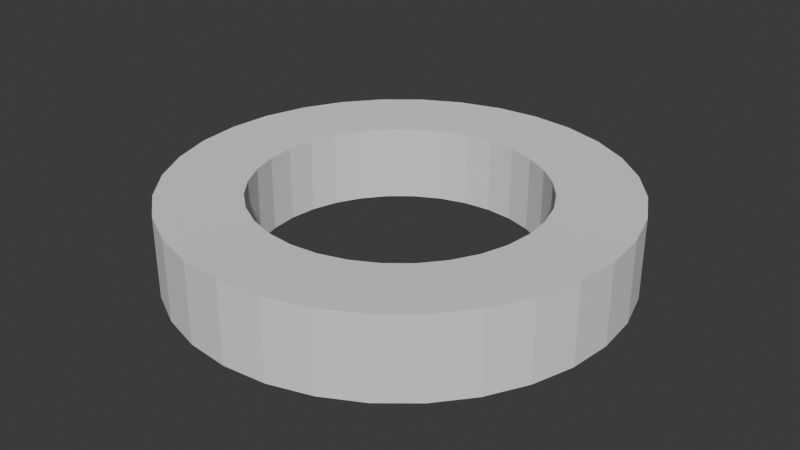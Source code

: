 # Source: Ring01.blend  (saved by Blender 5.0.119; exported with 4.5.12 LTS)
import bpy
from mathutils import Matrix  # noqa: F401  (used for matrix-valued properties, if any)

bpy.ops.wm.read_factory_settings(use_empty=True)
scene = bpy.context.scene
scene.name = 'Scene'

# ---- collections
col_collection = bpy.data.collections.new('Collection'); scene.collection.children.link(col_collection)

# ---- world
world_world = bpy.data.worlds.new('World'); scene.world = world_world
world_world.use_nodes = True; world_world.node_tree.nodes.clear()
_N = world_world.node_tree.nodes; _L = world_world.node_tree.links
n0 = _N.new('ShaderNodeOutputWorld'); n0.name = 'World Output'; n0.location = (200, 100)
n1 = _N.new('ShaderNodeBackground'); n1.name = 'Background'; n1.location = (-200, 100)
n1.inputs[0].default_value = (0.05088, 0.05088, 0.05088, 1.0)
_L.new(n1.outputs[0], n0.inputs[0])
n0.is_active_output = True
world_world.color = (0.05088, 0.05088, 0.05088)
world_world.sun_shadow_jitter_overblur = 0.0

# ---- meshes
me_cylinder = bpy.data.meshes.new('Cylinder')
me_cylinder.from_pydata([(0.0, 1.0, -0.2675), (0.0, 1.0, 0.2675), (0.1951, 0.9808, -0.2675), (0.1951, 0.9808, 0.2675), (0.3827, 0.9239, -0.2675), (0.3827, 0.9239, 0.2675), (0.5556, 0.8315, -0.2675), (0.5556, 0.8315, 0.2675), (0.7071, 0.7071, -0.2675), (0.7071, 0.7071, 0.2675), (0.8315, 0.5556, -0.2675), (0.8315, 0.5556, 0.2675), (0.9239, 0.3827, -0.2675), (0.9239, 0.3827, 0.2675), (0.9808, 0.1951, -0.2675), (0.9808, 0.1951, 0.2675), (1.0, 0.0, -0.2675), (1.0, 0.0, 0.2675), (0.9808, -0.1951, -0.2675), (0.9808, -0.1951, 0.2675), (0.9239, -0.3827, -0.2675), (0.9239, -0.3827, 0.2675), (0.8315, -0.5556, -0.2675), (0.8315, -0.5556, 0.2675), (0.7071, -0.7071, -0.2675), (0.7071, -0.7071, 0.2675), (0.5556, -0.8315, -0.2675), (0.5556, -0.8315, 0.2675), (0.3827, -0.9239, -0.2675), (0.3827, -0.9239, 0.2675), (0.1951, -0.9808, -0.2675), (0.1951, -0.9808, 0.2675), (0.0, -1.0, -0.2675), (0.0, -1.0, 0.2675), (-0.1951, -0.9808, -0.2675), (-0.1951, -0.9808, 0.2675), (-0.3827, -0.9239, -0.2675), (-0.3827, -0.9239, 0.2675), (-0.5556, -0.8315, -0.2675), (-0.5556, -0.8315, 0.2675), (-0.7071, -0.7071, -0.2675), (-0.7071, -0.7071, 0.2675), (-0.8315, -0.5556, -0.2675), (-0.8315, -0.5556, 0.2675), (-0.9239, -0.3827, -0.2675), (-0.9239, -0.3827, 0.2675), (-0.9808, -0.1951, -0.2675), (-0.9808, -0.1951, 0.2675), (-1.0, 0.0, -0.2675), (-1.0, 0.0, 0.2675), (-0.9808, 0.1951, -0.2675), (-0.9808, 0.1951, 0.2675), (-0.9239, 0.3827, -0.2675), (-0.9239, 0.3827, 0.2675), (-0.8315, 0.5556, -0.2675), (-0.8315, 0.5556, 0.2675), (-0.7071, 0.7071, -0.2675), (-0.7071, 0.7071, 0.2675), (-0.5556, 0.8315, -0.2675), (-0.5556, 0.8315, 0.2675), (-0.3827, 0.9239, -0.2675), (-0.3827, 0.9239, 0.2675), (-0.1951, 0.9808, -0.2675), (-0.1951, 0.9808, 0.2675), (6.263e-10, 1.573, -0.2828), (0.3069, 1.543, -0.2828), (0.3069, 1.543, 0.2828), (6.263e-10, 1.573, 0.2828), (0.6019, 1.453, -0.2828), (0.6019, 1.453, 0.2828), (0.8739, 1.308, -0.2828), (0.8739, 1.308, 0.2828), (1.112, 1.112, -0.2828), (1.112, 1.112, 0.2828), (1.308, 0.8739, -0.2828), (1.308, 0.8739, 0.2828), (1.453, 0.6019, -0.2828), (1.453, 0.6019, 0.2828), (1.543, 0.3069, -0.2828), (1.543, 0.3069, 0.2828), (1.573, -8.35e-10, -0.2828), (1.573, -8.35e-10, 0.2828), (1.543, -0.3069, -0.2828), (1.543, -0.3069, 0.2828), (1.453, -0.6019, -0.2828), (1.453, -0.6019, 0.2828), (1.308, -0.8739, -0.2828), (1.308, -0.8739, 0.2828), (1.112, -1.112, -0.2828), (1.112, -1.112, 0.2828), (0.8739, -1.308, -0.2828), (0.8739, -1.308, 0.2828), (0.6019, -1.453, -0.2828), (0.6019, -1.453, 0.2828), (0.3069, -1.543, -0.2828), (0.3069, -1.543, 0.2828), (6.263e-10, -1.573, -0.2828), (6.263e-10, -1.573, 0.2828), (-0.3069, -1.543, -0.2828), (-0.3069, -1.543, 0.2828), (-0.6019, -1.453, -0.2828), (-0.6019, -1.453, 0.2828), (-0.8739, -1.308, -0.2828), (-0.8739, -1.308, 0.2828), (-1.112, -1.112, -0.2828), (-1.112, -1.112, 0.2828), (-1.308, -0.8739, -0.2828), (-1.308, -0.8739, 0.2828), (-1.453, -0.6019, -0.2828), (-1.453, -0.6019, 0.2828), (-1.543, -0.3069, -0.2828), (-1.543, -0.3069, 0.2828), (-1.573, -8.35e-10, -0.2828), (-1.573, -8.35e-10, 0.2828), (-1.543, 0.3069, -0.2828), (-1.543, 0.3069, 0.2828), (-1.453, 0.6019, -0.2828), (-1.453, 0.6019, 0.2828), (-1.308, 0.8739, -0.2828), (-1.308, 0.8739, 0.2828), (-1.112, 1.112, -0.2828), (-1.112, 1.112, 0.2828), (-0.8739, 1.308, -0.2828), (-0.8739, 1.308, 0.2828), (-0.6019, 1.453, -0.2828), (-0.6019, 1.453, 0.2828), (-0.3069, 1.543, -0.2828), (-0.3069, 1.543, 0.2828)], [], [(0, 2, 3, 1), (2, 4, 5, 3), (4, 6, 7, 5), (6, 8, 9, 7), (8, 10, 11, 9), (10, 12, 13, 11), (12, 14, 15, 13), (14, 16, 17, 15), (16, 18, 19, 17), (18, 20, 21, 19), (20, 22, 23, 21), (22, 24, 25, 23), (24, 26, 27, 25), (26, 28, 29, 27), (28, 30, 31, 29), (30, 32, 33, 31), (32, 34, 35, 33), (34, 36, 37, 35), (36, 38, 39, 37), (38, 40, 41, 39), (40, 42, 43, 41), (42, 44, 45, 43), (44, 46, 47, 45), (46, 48, 49, 47), (48, 50, 51, 49), (50, 52, 53, 51), (52, 54, 55, 53), (54, 56, 57, 55), (56, 58, 59, 57), (58, 60, 61, 59), (65, 66, 69, 68), (60, 62, 63, 61), (62, 0, 1, 63), (64, 67, 66, 65), (68, 69, 71, 70), (70, 71, 73, 72), (72, 73, 75, 74), (74, 75, 77, 76), (76, 77, 79, 78), (78, 79, 81, 80), (80, 81, 83, 82), (82, 83, 85, 84), (84, 85, 87, 86), (86, 87, 89, 88), (88, 89, 91, 90), (90, 91, 93, 92), (92, 93, 95, 94), (94, 95, 97, 96), (96, 97, 99, 98), (98, 99, 101, 100), (100, 101, 103, 102), (102, 103, 105, 104), (104, 105, 107, 106), (106, 107, 109, 108), (108, 109, 111, 110), (110, 111, 113, 112), (112, 113, 115, 114), (114, 115, 117, 116), (116, 117, 119, 118), (118, 119, 121, 120), (120, 121, 123, 122), (122, 123, 125, 124), (124, 125, 127, 126), (126, 127, 67, 64), (51, 53, 117, 115), (18, 16, 80, 82), (36, 34, 98, 100), (17, 19, 83, 81), (2, 0, 64, 65), (54, 52, 116, 118), (35, 37, 101, 99), (1, 3, 66, 67), (53, 55, 119, 117), (20, 18, 82, 84), (38, 36, 100, 102), (19, 21, 85, 83), (56, 54, 118, 120), (37, 39, 103, 101), (4, 2, 65, 68), (55, 57, 121, 119), (22, 20, 84, 86), (3, 5, 69, 66), (40, 38, 102, 104), (21, 23, 87, 85), (58, 56, 120, 122), (39, 41, 105, 103), (6, 4, 68, 70), (57, 59, 123, 121), (24, 22, 86, 88), (5, 7, 71, 69), (42, 40, 104, 106), (23, 25, 89, 87), (60, 58, 122, 124), (41, 43, 107, 105), (8, 6, 70, 72), (59, 61, 125, 123), (26, 24, 88, 90), (7, 9, 73, 71), (44, 42, 106, 108), (25, 27, 91, 89), (62, 60, 124, 126), (43, 45, 109, 107), (10, 8, 72, 74), (61, 63, 127, 125), (28, 26, 90, 92), (9, 11, 75, 73), (46, 44, 108, 110), (27, 29, 93, 91), (0, 62, 126, 64), (45, 47, 111, 109), (12, 10, 74, 76), (63, 1, 67, 127), (30, 28, 92, 94), (11, 13, 77, 75), (48, 46, 110, 112), (29, 31, 95, 93), (47, 49, 113, 111), (14, 12, 76, 78), (32, 30, 94, 96), (13, 15, 79, 77), (50, 48, 112, 114), (31, 33, 97, 95), (49, 51, 115, 113), (16, 14, 78, 80), (34, 32, 96, 98), (15, 17, 81, 79), (52, 50, 114, 116), (33, 35, 99, 97)])
_uv = me_cylinder.uv_layers.new(name='UVMap')
_uv.uv.foreach_set('vector', [1.0, 0.5, 0.9688, 0.5, 0.9688, 1.0, 1.0, 1.0, 0.9688, 0.5, 0.9375, 0.5, 0.9375, 1.0, 0.9688, 1.0, 0.9375, 0.5, 0.9062, 0.5, 0.9062, 1.0, 0.9375, 1.0, 0.9062, 0.5, 0.875, 0.5, 0.875, 1.0, 0.9062, 1.0, 0.875, 0.5, 0.8438, 0.5, 0.8438, 1.0, 0.875, 1.0, 0.8438, 0.5, 0.8125, 0.5, 0.8125, 1.0, 0.8438, 1.0, 0.8125, 0.5, 0.7812, 0.5, 0.7812, 1.0, 0.8125, 1.0, 0.7812, 0.5, 0.75, 0.5, 0.75, 1.0, 0.7812, 1.0, 0.75, 0.5, 0.7188, 0.5, 0.7188, 1.0, 0.75, 1.0, 0.7188, 0.5, 0.6875, 0.5, 0.6875, 1.0, 0.7188, 1.0, 0.6875, 0.5, 0.6562, 0.5, 0.6562, 1.0, 0.6875, 1.0, 0.6562, 0.5, 0.625, 0.5, 0.625, 1.0, 0.6562, 1.0, 0.625, 0.5, 0.5938, 0.5, 0.5938, 1.0, 0.625, 1.0, 0.5938, 0.5, 0.5625, 0.5, 0.5625, 1.0, 0.5938, 1.0, 0.5625, 0.5, 0.5312, 0.5, 0.5312, 1.0, 0.5625, 1.0, 0.5312, 0.5, 0.5, 0.5, 0.5, 1.0, 0.5312, 1.0, 0.5, 0.5, 0.4688, 0.5, 0.4688, 1.0, 0.5, 1.0, 0.4688, 0.5, 0.4375, 0.5, 0.4375, 1.0, 0.4688, 1.0, 0.4375, 0.5, 0.4062, 0.5, 0.4062, 1.0, 0.4375, 1.0, 0.4062, 0.5, 0.375, 0.5, 0.375, 1.0, 0.4062, 1.0, 0.375, 0.5, 0.3438, 0.5, 0.3438, 1.0, 0.375, 1.0, 0.3438, 0.5, 0.3125, 0.5, 0.3125, 1.0, 0.3438, 1.0, 0.3125, 0.5, 0.2812, 0.5, 0.2812, 1.0, 0.3125, 1.0, 0.2812, 0.5, 0.25, 0.5, 0.25, 1.0, 0.2812, 1.0, 0.25, 0.5, 0.2188, 0.5, 0.2188, 1.0, 0.25, 1.0, 0.2188, 0.5, 0.1875, 0.5, 0.1875, 1.0, 0.2188, 1.0, 0.1875, 0.5, 0.1562, 0.5, 0.1562, 1.0, 0.1875, 1.0, 0.1562, 0.5, 0.125, 0.5, 0.125, 1.0, 0.1562, 1.0, 0.125, 0.5, 0.09375, 0.5, 0.09375, 1.0, 0.125, 1.0, 0.09375, 0.5, 0.0625, 0.5, 0.0625, 1.0, 0.09375, 1.0, 0.9688, 0.5, 0.9688, 1.0, 0.9375, 1.0, 0.9375, 0.5, 0.0625, 0.5, 0.03125, 0.5, 0.03125, 1.0, 0.0625, 1.0, 0.03125, 0.5, 0.0, 0.5, 0.0, 1.0, 0.03125, 1.0, 1.0, 0.5, 1.0, 1.0, 0.9688, 1.0, 0.9688, 0.5, 0.9375, 0.5, 0.9375, 1.0, 0.9062, 1.0, 0.9062, 0.5, 0.9062, 0.5, 0.9062, 1.0, 0.875, 1.0, 0.875, 0.5, 0.875, 0.5, 0.875, 1.0, 0.8438, 1.0, 0.8438, 0.5, 0.8438, 0.5, 0.8438, 1.0, 0.8125, 1.0, 0.8125, 0.5, 0.8125, 0.5, 0.8125, 1.0, 0.7812, 1.0, 0.7812, 0.5, 0.7812, 0.5, 0.7812, 1.0, 0.75, 1.0, 0.75, 0.5, 0.75, 0.5, 0.75, 1.0, 0.7188, 1.0, 0.7188, 0.5, 0.7188, 0.5, 0.7188, 1.0, 0.6875, 1.0, 0.6875, 0.5, 0.6875, 0.5, 0.6875, 1.0, 0.6562, 1.0, 0.6562, 0.5, 0.6562, 0.5, 0.6562, 1.0, 0.625, 1.0, 0.625, 0.5, 0.625, 0.5, 0.625, 1.0, 0.5938, 1.0, 0.5938, 0.5, 0.5938, 0.5, 0.5938, 1.0, 0.5625, 1.0, 0.5625, 0.5, 0.5625, 0.5, 0.5625, 1.0, 0.5312, 1.0, 0.5312, 0.5, 0.5312, 0.5, 0.5312, 1.0, 0.5, 1.0, 0.5, 0.5, 0.5, 0.5, 0.5, 1.0, 0.4688, 1.0, 0.4688, 0.5, 0.4688, 0.5, 0.4688, 1.0, 0.4375, 1.0, 0.4375, 0.5, 0.4375, 0.5, 0.4375, 1.0, 0.4062, 1.0, 0.4062, 0.5, 0.4062, 0.5, 0.4062, 1.0, 0.375, 1.0, 0.375, 0.5, 0.375, 0.5, 0.375, 1.0, 0.3438, 1.0, 0.3438, 0.5, 0.3438, 0.5, 0.3438, 1.0, 0.3125, 1.0, 0.3125, 0.5, 0.3125, 0.5, 0.3125, 1.0, 0.2812, 1.0, 0.2812, 0.5, 0.2812, 0.5, 0.2812, 1.0, 0.25, 1.0, 0.25, 0.5, 0.25, 0.5, 0.25, 1.0, 0.2188, 1.0, 0.2188, 0.5, 0.2188, 0.5, 0.2188, 1.0, 0.1875, 1.0, 0.1875, 0.5, 0.1875, 0.5, 0.1875, 1.0, 0.1562, 1.0, 0.1562, 0.5, 0.1562, 0.5, 0.1562, 1.0, 0.125, 1.0, 0.125, 0.5, 0.125, 0.5, 0.125, 1.0, 0.09375, 1.0, 0.09375, 0.5, 0.09375, 0.5, 0.09375, 1.0, 0.0625, 1.0, 0.0625, 0.5, 0.0625, 0.5, 0.0625, 1.0, 0.03125, 1.0, 0.03125, 0.5, 0.03125, 0.5, 0.03125, 1.0, 0.0, 1.0, 0.0, 0.5, 0.2188, 1.0, 0.1875, 1.0, 0.1875, 1.0, 0.2188, 1.0, 0.7188, 0.5, 0.75, 0.5, 0.75, 0.5, 0.7188, 0.5, 0.4375, 0.5, 0.4688, 0.5, 0.4688, 0.5, 0.4375, 0.5, 0.75, 1.0, 0.7188, 1.0, 0.7188, 1.0, 0.75, 1.0, 0.9688, 0.5, 1.0, 0.5, 1.0, 0.5, 0.9688, 0.5, 0.1562, 0.5, 0.1875, 0.5, 0.1875, 0.5, 0.1562, 0.5, 0.4688, 1.0, 0.4375, 1.0, 0.4375, 1.0, 0.4688, 1.0, 1.0, 1.0, 0.9688, 1.0, 0.9688, 1.0, 1.0, 1.0, 0.1875, 1.0, 0.1562, 1.0, 0.1562, 1.0, 0.1875, 1.0, 0.6875, 0.5, 0.7188, 0.5, 0.7188, 0.5, 0.6875, 0.5, 0.4062, 0.5, 0.4375, 0.5, 0.4375, 0.5, 0.4062, 0.5, 0.7188, 1.0, 0.6875, 1.0, 0.6875, 1.0, 0.7188, 1.0, 0.125, 0.5, 0.1562, 0.5, 0.1562, 0.5, 0.125, 0.5, 0.4375, 1.0, 0.4062, 1.0, 0.4062, 1.0, 0.4375, 1.0, 0.9375, 0.5, 0.9688, 0.5, 0.9688, 0.5, 0.9375, 0.5, 0.1562, 1.0, 0.125, 1.0, 0.125, 1.0, 0.1562, 1.0, 0.6562, 0.5, 0.6875, 0.5, 0.6875, 0.5, 0.6562, 0.5, 0.9688, 1.0, 0.9375, 1.0, 0.9375, 1.0, 0.9688, 1.0, 0.375, 0.5, 0.4062, 0.5, 0.4062, 0.5, 0.375, 0.5, 0.6875, 1.0, 0.6562, 1.0, 0.6562, 1.0, 0.6875, 1.0, 0.09375, 0.5, 0.125, 0.5, 0.125, 0.5, 0.09375, 0.5, 0.4062, 1.0, 0.375, 1.0, 0.375, 1.0, 0.4062, 1.0, 0.9062, 0.5, 0.9375, 0.5, 0.9375, 0.5, 0.9062, 0.5, 0.125, 1.0, 0.09375, 1.0, 0.09375, 1.0, 0.125, 1.0, 0.625, 0.5, 0.6562, 0.5, 0.6562, 0.5, 0.625, 0.5, 0.9375, 1.0, 0.9062, 1.0, 0.9062, 1.0, 0.9375, 1.0, 0.3438, 0.5, 0.375, 0.5, 0.375, 0.5, 0.3438, 0.5, 0.6562, 1.0, 0.625, 1.0, 0.625, 1.0, 0.6562, 1.0, 0.0625, 0.5, 0.09375, 0.5, 0.09375, 0.5, 0.0625, 0.5, 0.375, 1.0, 0.3438, 1.0, 0.3438, 1.0, 0.375, 1.0, 0.875, 0.5, 0.9062, 0.5, 0.9062, 0.5, 0.875, 0.5, 0.09375, 1.0, 0.0625, 1.0, 0.0625, 1.0, 0.09375, 1.0, 0.5938, 0.5, 0.625, 0.5, 0.625, 0.5, 0.5938, 0.5, 0.9062, 1.0, 0.875, 1.0, 0.875, 1.0, 0.9062, 1.0, 0.3125, 0.5, 0.3438, 0.5, 0.3438, 0.5, 0.3125, 0.5, 0.625, 1.0, 0.5938, 1.0, 0.5938, 1.0, 0.625, 1.0, 0.03125, 0.5, 0.0625, 0.5, 0.0625, 0.5, 0.03125, 0.5, 0.3438, 1.0, 0.3125, 1.0, 0.3125, 1.0, 0.3438, 1.0, 0.8438, 0.5, 0.875, 0.5, 0.875, 0.5, 0.8438, 0.5, 0.0625, 1.0, 0.03125, 1.0, 0.03125, 1.0, 0.0625, 1.0, 0.5625, 0.5, 0.5938, 0.5, 0.5938, 0.5, 0.5625, 0.5, 0.875, 1.0, 0.8438, 1.0, 0.8438, 1.0, 0.875, 1.0, 0.2812, 0.5, 0.3125, 0.5, 0.3125, 0.5, 0.2812, 0.5, 0.5938, 1.0, 0.5625, 1.0, 0.5625, 1.0, 0.5938, 1.0, 0.0, 0.5, 0.03125, 0.5, 0.03125, 0.5, 0.0, 0.5, 0.3125, 1.0, 0.2812, 1.0, 0.2812, 1.0, 0.3125, 1.0, 0.8125, 0.5, 0.8438, 0.5, 0.8438, 0.5, 0.8125, 0.5, 0.03125, 1.0, 0.0, 1.0, 0.0, 1.0, 0.03125, 1.0, 0.5312, 0.5, 0.5625, 0.5, 0.5625, 0.5, 0.5312, 0.5, 0.8438, 1.0, 0.8125, 1.0, 0.8125, 1.0, 0.8438, 1.0, 0.25, 0.5, 0.2812, 0.5, 0.2812, 0.5, 0.25, 0.5, 0.5625, 1.0, 0.5312, 1.0, 0.5312, 1.0, 0.5625, 1.0, 0.2812, 1.0, 0.25, 1.0, 0.25, 1.0, 0.2812, 1.0, 0.7812, 0.5, 0.8125, 0.5, 0.8125, 0.5, 0.7812, 0.5, 0.5, 0.5, 0.5312, 0.5, 0.5312, 0.5, 0.5, 0.5, 0.8125, 1.0, 0.7812, 1.0, 0.7812, 1.0, 0.8125, 1.0, 0.2188, 0.5, 0.25, 0.5, 0.25, 0.5, 0.2188, 0.5, 0.5312, 1.0, 0.5, 1.0, 0.5, 1.0, 0.5312, 1.0, 0.25, 1.0, 0.2188, 1.0, 0.2188, 1.0, 0.25, 1.0, 0.75, 0.5, 0.7812, 0.5, 0.7812, 0.5, 0.75, 0.5, 0.4688, 0.5, 0.5, 0.5, 0.5, 0.5, 0.4688, 0.5, 0.7812, 1.0, 0.75, 1.0, 0.75, 1.0, 0.7812, 1.0, 0.1875, 0.5, 0.2188, 0.5, 0.2188, 0.5, 0.1875, 0.5, 0.5, 1.0, 0.4688, 1.0, 0.4688, 1.0, 0.5, 1.0])
me_cylinder.update()

# ---- objects
ob_ring = bpy.data.objects.new('Ring', me_cylinder)

# ---- transforms, parenting, visibility, modifiers, constraints
ob_ring.location = (0.0, 0.0, 0.0)

# ---- collection membership
col_collection.objects.link(ob_ring)

# ---- scene / render settings (as saved in the file)
scene.frame_start = 1; scene.frame_end = 250; scene.frame_set(1)
scene.render.engine = 'BLENDER_EEVEE_NEXT'
scene.render.bake_bias = 0.0
scene.render.bake_samples = 0
scene.cycles.sampling_pattern = 'TABULATED_SOBOL'
scene.eevee.use_volume_custom_range = False
bpy.context.view_layer.update()

# ---- added for rendering (the .blend has no active camera and no usable light): camera, sun
cam_auto = bpy.data.cameras.new('AutoCamera')
cam_auto.lens = 50.0
cam_auto.sensor_width = 36.0
cam_auto.clip_end = 1000.0
ob_auto_camera = bpy.data.objects.new('AutoCamera', cam_auto)
scene.collection.objects.link(ob_auto_camera)
ob_auto_camera.location = (4.14946, -4.97936, 3.31957)
ob_auto_camera.rotation_euler = (1.09748, -7.21219e-08, 0.694738)
scene.camera = ob_auto_camera
light_auto_sun = bpy.data.lights.new('AutoSun', 'SUN')
light_auto_sun.energy = 3.0
light_auto_sun.angle = 0.0523599
ob_auto_sun = bpy.data.objects.new('AutoSun', light_auto_sun)
scene.collection.objects.link(ob_auto_sun)
ob_auto_sun.rotation_euler = (0.872665, 0.174533, 0.523599)
bpy.context.view_layer.update()
